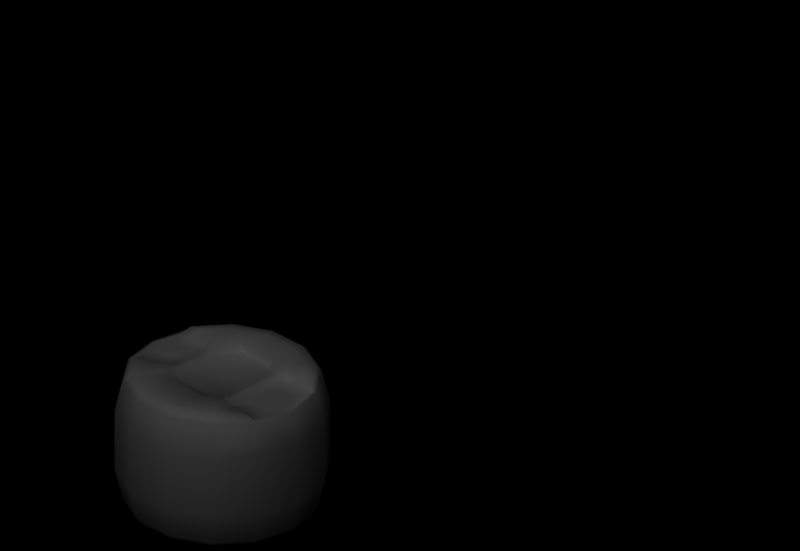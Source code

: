 # Source: plastic_big.blend  (saved by Blender 2.62.0; exported with 4.5.12 LTS)
import bpy
from mathutils import Matrix  # noqa: F401  (used for matrix-valued properties, if any)

bpy.ops.wm.read_factory_settings(use_empty=True)
scene = bpy.context.scene
scene.name = 'Scene'

# ---- collections
col_collection_1 = bpy.data.collections.new('Collection 1'); scene.collection.children.link(col_collection_1)
col_collection_2 = bpy.data.collections.new('Collection 2'); scene.collection.children.link(col_collection_2)
col_collection_2.hide_render = True
col_collection_2.hide_viewport = True

# ---- materials (node trees are filled in below, after node groups)
mat_plastic_barrel = bpy.data.materials.new('plastic_barrel')
mat_plastic_barrel.alpha_threshold = 0.0
mat_plastic_barrel.use_transparent_shadow = False
mat_plastic_barrel.roughness = 0.5
mat_plastic_barrel.line_color = (0.0, 0.0, 0.0, 1.0)
mat_material = bpy.data.materials.new('Material')
mat_material.alpha_threshold = 0.0
mat_material.use_transparent_shadow = False
mat_material.roughness = 0.5
mat_material.line_color = (0.0, 0.0, 0.0, 1.0)

# ---- material node trees

# ---- world
world_world = bpy.data.worlds.new('World'); scene.world = world_world
world_world.color = (0.0, 0.0, 0.0)
world_world.use_sun_shadow = False
world_world.sun_shadow_jitter_overblur = 0.0
world_world.cycles.sampling_method = 'MANUAL'
world_world.cycles.sample_map_resolution = 256

# ---- cameras
cam_camera_001 = bpy.data.cameras.new('Camera.001')
cam_camera_001.type = 'ORTHO'
cam_camera_001.passepartout_alpha = 0.2
cam_camera_001.clip_end = 100.0
cam_camera_001.lens = 35.0
cam_camera_001.sensor_width = 32.0
cam_camera_001.sensor_height = 18.0
cam_camera_001.ortho_scale = 4.245
cam_camera_001.show_passepartout = False
cam_camera_001.show_safe_areas = True
cam_camera_001.dof.focus_distance = 0.0
cam_camera_001.dof.aperture_fstop = 128.0

# ---- lights
light_lamp_001 = bpy.data.lights.new('Lamp.001', 'SUN')
light_lamp_001.transmission_factor = 0.0
light_lamp_001.angle = 1.571
light_lamp_001.energy = 1.0
light_lamp_001.shadow_buffer_clip_start = 0.5
light_lamp_001.shadow_soft_size = 1.0
light_lamp_001.shadow_cascade_max_distance = 1000.0
light_lamp_001.cycles.use_multiple_importance_sampling = False

# ---- meshes
me_plastic_big = bpy.data.meshes.new('plastic_big')
me_plastic_big.from_pydata([(-0.576, -2.045e-07, 0.5744), (-0.576, -7.952e-08, 0.2234), (-0.519, -0.2499, 0.2234), (-0.519, -0.2499, 0.5744), (-0.3591, -0.4503, 0.2234), (-0.3591, -0.4503, 0.5744), (-0.1282, -0.5616, 0.2234), (-0.1282, -0.5616, 0.5744), (0.1282, -0.5616, 0.2234), (0.1282, -0.5616, 0.5744), (0.3591, -0.4503, 0.2234), (0.3591, -0.4503, 0.5744), (0.519, -0.2499, 0.2234), (0.519, -0.2499, 0.5744), (0.576, -7.952e-08, 0.2234), (0.576, -2.045e-07, 0.5744), (-0.5309, -2.684e-07, 0.754), (-0.4763, -0.2294, 0.7633), (-0.4763, -0.2294, 0.03447), (-0.5286, -1.227e-08, 0.03447), (-0.3296, -0.4133, 0.7633), (-0.3296, -0.4133, 0.03447), (-0.1176, -0.5154, 0.7633), (-0.1176, -0.5154, 0.03447), (0.1176, -0.5154, 0.7633), (0.1176, -0.5154, 0.03447), (0.3296, -0.4133, 0.7633), (0.3296, -0.4133, 0.03447), (0.4759, -0.2305, 0.7581), (0.4763, -0.2294, 0.03447), (0.5252, -2.699e-07, 0.7582), (0.5286, -1.227e-08, 0.03447), (-0.5027, -3.068e-09, 0.008618), (-0.4529, -0.2181, 0.008618), (-0.3134, -0.393, 0.008618), (-0.3134, -0.393, 0.7892), (-0.4527, -0.2181, 0.7892), (-0.1119, -0.4901, 0.008618), (-0.1119, -0.4901, 0.7892), (0.1119, -0.4901, 0.008618), (0.1119, -0.4901, 0.7892), (0.3134, -0.393, 0.008618), (0.3134, -0.393, 0.7892), (0.4529, -0.2181, 0.008618), (0.5027, -3.068e-09, 0.008618), (-0.4422, 0.0, 0.0), (-0.3984, -0.1919, -1.431e-08), (-0.2757, -0.3458, -2.578e-08), (-0.3987, -0.195, 0.7975), (-0.2757, -0.3458, 0.7978), (-0.09841, -0.4311, -3.215e-08), (-0.09841, -0.4312, 0.7978), (0.09841, -0.4311, -3.215e-08), (0.09841, -0.4312, 0.7978), (0.2757, -0.3458, -2.578e-08), (0.2757, -0.3458, 0.7978), (0.3984, -0.1919, -1.431e-08), (0.4422, 0.0, 0.0), (0.4116, -0.1013, 0.7634), (0.346, -0.1013, 0.7634), (0.3603, -0.2169, 0.7633), (0.4361, -0.216, 0.7633), (0.1668, -0.1812, 0.7631), (-0.1668, -0.1812, 0.7631), (-0.09431, -0.2496, 0.7631), (0.09431, -0.2496, 0.7631), (0.1244, -0.2648, 0.7978), (0.2545, -0.2394, 0.7978), (-0.1244, -0.2648, 0.7978), (-0.1964, -0.1919, 0.7978), (0.1981, -0.1919, 0.7978), (0.1981, -0.1643, 0.7811), (0.1668, 0.1812, 0.7631), (-0.1668, 0.1812, 0.7631), (-0.1668, -2.717e-07, 0.7631), (0.1668, -2.717e-07, 0.7631), (-0.1964, -0.04095, 0.7804), (-0.1964, 0.04095, 0.7804), (0.2259, -0.2025, 0.7978), (0.2259, -0.1643, 0.7811), (0.4365, -0.2387, 0.7892), (0.3603, -0.2397, 0.7978), (0.5076, -2.718e-07, 0.7634), (0.4562, -0.2183, 0.7633), (0.2657, -0.2167, 0.7634), (0.2487, -0.1948, 0.7634), (0.2929, -0.06276, 0.7634), (0.3788, -2.816e-07, 0.7643), (0.2727, -2.718e-07, 0.7635), (0.4646, -0.06276, 0.7634), (0.4849, -2.718e-07, 0.7634), (0.2487, -2.718e-07, 0.7635), (-0.2331, -0.1366, 0.7952), (-0.1964, -0.1159, 0.7811), (-0.2252, -0.1005, 0.7811), (-0.4712, -0.1252, 0.7631), (-0.5025, -2.716e-07, 0.7631), (-0.2844, -0.2, 0.7978), (-0.3061, -0.1616, 0.7633), (-0.4072, -0.1506, 0.7632), (-0.2607, -0.1162, 0.7634), (-0.4175, -0.03452, 0.7632), (-0.3697, -0.000773, 0.7678), (-0.4286, -2.717e-07, 0.7632), (-0.3884, -0.05566, 0.7632), (-0.3525, -0.05566, 0.7633), (-0.3234, -0.03452, 0.7633), (-0.3123, -2.717e-07, 0.7633), (-0.2607, -2.717e-07, 0.7634), (-0.2247, -0.04095, 0.7804), (0.1981, -0.04095, 0.7804), (0.2259, -0.04095, 0.7804), (0.1981, 0.04095, 0.7804), (-0.2247, 0.04095, 0.7804), (-0.519, 0.2499, 0.2234), (-0.519, 0.2499, 0.5744), (-0.3591, 0.4503, 0.2234), (-0.3591, 0.4503, 0.5744), (-0.1282, 0.5616, 0.2234), (-0.1282, 0.5616, 0.5744), (0.1282, 0.5616, 0.2234), (0.1282, 0.5616, 0.5744), (0.3591, 0.4503, 0.2234), (0.3591, 0.4503, 0.5744), (0.519, 0.2499, 0.2234), (0.519, 0.2499, 0.5744), (-0.3984, 0.1919, 1.431e-08), (0.3984, 0.1919, 1.431e-08), (-0.4763, 0.2294, 0.7633), (-0.4763, 0.2294, 0.03447), (-0.3296, 0.4133, 0.7633), (-0.3296, 0.4133, 0.03447), (-0.1176, 0.5154, 0.7633), (-0.1176, 0.5154, 0.03447), (0.1176, 0.5154, 0.7633), (0.1176, 0.5154, 0.03447), (0.3296, 0.4133, 0.7633), (0.3296, 0.4133, 0.03447), (0.4759, 0.2305, 0.7581), (0.4763, 0.2294, 0.03447), (-0.4529, 0.2181, 0.008618), (-0.3134, 0.393, 0.008618), (-0.3134, 0.393, 0.7892), (-0.4527, 0.2181, 0.7892), (-0.1119, 0.4901, 0.008618), (-0.1119, 0.4901, 0.7892), (0.1119, 0.4901, 0.008618), (0.1119, 0.4901, 0.7892), (0.3134, 0.393, 0.008618), (0.3134, 0.393, 0.7892), (0.4529, 0.2181, 0.008618), (-0.2757, 0.3458, 2.578e-08), (-0.3987, 0.195, 0.7975), (-0.2757, 0.3458, 0.7978), (-0.09841, 0.4311, 3.215e-08), (-0.09841, 0.4311, 0.7978), (0.09841, 0.4311, 3.215e-08), (0.09841, 0.4311, 0.7978), (0.2757, 0.3458, 2.578e-08), (0.2757, 0.3458, 0.7978), (0.4116, 0.1013, 0.7634), (0.4361, 0.216, 0.7633), (0.3603, 0.2169, 0.7633), (0.346, 0.1013, 0.7634), (-0.09431, 0.2496, 0.7631), (0.09431, 0.2496, 0.7631), (0.1244, 0.2648, 0.7978), (0.2545, 0.2394, 0.7978), (-0.1964, 0.1919, 0.7978), (-0.1244, 0.2648, 0.7978), (0.1981, 0.1919, 0.7978), (0.1981, 0.1643, 0.7811), (0.2259, 0.1643, 0.7811), (0.2259, 0.2025, 0.7978), (0.4365, 0.2387, 0.7892), (0.3603, 0.2397, 0.7978), (0.4562, 0.2183, 0.7633), (0.2487, 0.1948, 0.7634), (0.2657, 0.2167, 0.7634), (0.2929, 0.06276, 0.7634), (0.4646, 0.06276, 0.7634), (-0.2331, 0.1366, 0.7952), (-0.2252, 0.1005, 0.7811), (-0.1964, 0.1159, 0.7811), (-0.4712, 0.1252, 0.7631), (-0.4072, 0.1506, 0.7632), (-0.3061, 0.1616, 0.7633), (-0.2844, 0.2, 0.7978), (-0.2607, 0.1162, 0.7634), (-0.4175, 0.03452, 0.7632), (-0.3884, 0.05566, 0.7632), (-0.3525, 0.05566, 0.7633), (-0.3234, 0.03452, 0.7633), (0.2259, 0.04095, 0.7804)], [], [(0, 1, 2, 3), (3, 2, 4, 5), (5, 4, 6, 7), (7, 6, 8, 9), (9, 8, 10, 11), (11, 10, 12, 13), (13, 12, 14, 15), (16, 0, 3, 17), (18, 2, 1, 19), (17, 3, 5, 20), (21, 4, 2, 18), (20, 5, 7, 22), (23, 6, 4, 21), (22, 7, 9, 24), (25, 8, 6, 23), (24, 9, 11, 26), (27, 10, 8, 25), (28, 26, 11, 13), (29, 12, 10, 27), (28, 13, 15, 30), (31, 14, 12, 29), (18, 19, 32, 33), (21, 18, 33, 34), (17, 20, 35, 36), (23, 21, 34, 37), (20, 22, 38, 35), (25, 23, 37, 39), (22, 24, 40, 38), (27, 25, 39, 41), (24, 26, 42, 40), (29, 27, 41, 43), (31, 29, 43, 44), (33, 32, 45, 46), (34, 33, 46, 47), (48, 36, 35, 49), (37, 34, 47, 50), (35, 38, 51, 49), (39, 37, 50, 52), (38, 40, 53, 51), (41, 39, 52, 54), (40, 42, 55, 53), (43, 41, 54, 56), (44, 43, 56, 57), (58, 59, 60, 61), (47, 46, 56, 54), (50, 47, 54, 52), (62, 63, 64, 65), (66, 53, 55, 67), (49, 51, 68, 69), (68, 64, 63, 69), (66, 65, 64, 68), (66, 70, 62, 65), (70, 71, 62), (72, 73, 74, 75), (76, 74, 77), (70, 78, 79, 71), (66, 68, 51, 53), (26, 28, 80, 42), (42, 80, 81, 55), (55, 81, 67), (70, 66, 67, 78), (30, 82, 83, 28), (78, 67, 84, 85), (81, 60, 84, 67), (80, 61, 60, 81), (80, 83, 61), (86, 87, 88), (59, 87, 86), (58, 87, 59), (89, 87, 58), (90, 87, 89), (86, 88, 91, 85), (89, 83, 82, 90), (59, 84, 60), (59, 86, 85, 84), (58, 61, 83, 89), (80, 28, 83), (92, 69, 93, 94), (16, 17, 95, 96), (48, 97, 98, 99), (92, 100, 98, 97), (92, 94, 100), (69, 92, 97), (48, 99, 36), (36, 95, 17), (101, 102, 103), (104, 102, 101), (105, 102, 104), (106, 102, 105), (107, 102, 106), (104, 101, 95, 99), (105, 104, 99, 98), (105, 98, 100, 106), (106, 100, 108, 107), (96, 95, 101, 103), (97, 48, 49), (69, 97, 49), (93, 69, 63), (76, 109, 94, 93), (109, 108, 100, 94), (110, 75, 62, 71), (110, 71, 79, 111), (79, 78, 85), (93, 63, 74, 76), (111, 79, 85, 91), (0, 115, 114, 1), (116, 114, 115, 117), (118, 116, 117, 119), (120, 118, 119, 121), (122, 120, 121, 123), (124, 122, 123, 125), (14, 124, 125, 15), (45, 126, 127, 57), (115, 0, 16, 128), (1, 114, 129, 19), (117, 115, 128, 130), (114, 116, 131, 129), (119, 117, 130, 132), (116, 118, 133, 131), (121, 119, 132, 134), (118, 120, 135, 133), (123, 121, 134, 136), (120, 122, 137, 135), (138, 125, 123, 136), (122, 124, 139, 137), (15, 125, 138, 30), (124, 14, 31, 139), (32, 19, 129, 140), (140, 129, 131, 141), (142, 130, 128, 143), (141, 131, 133, 144), (145, 132, 130, 142), (144, 133, 135, 146), (147, 134, 132, 145), (146, 135, 137, 148), (149, 136, 134, 147), (148, 137, 139, 150), (150, 139, 31, 44), (45, 32, 140, 126), (126, 140, 141, 151), (152, 153, 142, 143), (151, 141, 144, 154), (155, 145, 142, 153), (154, 144, 146, 156), (157, 147, 145, 155), (156, 146, 148, 158), (159, 149, 147, 157), (158, 148, 150, 127), (127, 150, 44, 57), (160, 161, 162, 163), (127, 126, 151, 158), (158, 151, 154, 156), (164, 73, 72, 165), (166, 167, 159, 157), (153, 168, 169, 155), (73, 164, 169, 168), (164, 165, 166, 169), (166, 165, 72, 170), (170, 72, 171), (170, 171, 172, 173), (155, 169, 166, 157), (174, 138, 136, 149), (175, 174, 149, 159), (159, 167, 175), (167, 166, 170, 173), (176, 82, 30, 138), (173, 177, 178, 167), (178, 162, 175, 167), (162, 161, 174, 175), (174, 161, 176), (87, 179, 88), (87, 163, 179), (87, 160, 163), (87, 180, 160), (87, 90, 180), (179, 177, 91, 88), (180, 90, 82, 176), (163, 162, 178), (163, 178, 177, 179), (160, 180, 176, 161), (174, 176, 138), (181, 182, 183, 168), (184, 128, 16, 96), (152, 185, 186, 187), (186, 188, 181, 187), (181, 188, 182), (168, 187, 181), (152, 143, 185), (143, 128, 184), (102, 189, 103), (102, 190, 189), (102, 191, 190), (102, 192, 191), (102, 107, 192), (190, 185, 184, 189), (191, 186, 185, 190), (188, 186, 191, 192), (192, 107, 108, 188), (96, 103, 189, 184), (187, 153, 152), (168, 153, 187), (183, 73, 168), (77, 183, 182, 113), (113, 182, 188, 108), (112, 171, 72, 75), (172, 171, 112, 193), (172, 177, 173), (183, 77, 74, 73), (193, 91, 177, 172), (112, 75, 110), (99, 95, 36), (143, 184, 185), (56, 46, 45, 57), (62, 75, 74, 63), (113, 108, 109), (111, 91, 193), (110, 111, 112), (111, 193, 112), (76, 113, 109), (76, 77, 113)])
me_plastic_big.polygons.foreach_set('use_smooth', [True] * 220)
_uv = me_plastic_big.uv_layers.new(name='UVMap')
_uv.uv.foreach_set('vector', [0.5, 0.3387, 0.5, 0.1201, 0.4289, 0.1201, 0.4289, 0.3387, 0.4289, 0.3387, 0.4289, 0.1201, 0.3579, 0.1201, 0.3578, 0.3387, 0.3578, 0.3387, 0.3579, 0.1201, 0.2868, 0.1201, 0.2868, 0.3387, 0.2868, 0.3387, 0.2868, 0.1201, 0.2157, 0.1201, 0.2157, 0.3386, 0.2157, 0.3386, 0.2157, 0.1201, 0.1446, 0.1201, 0.1446, 0.3386, 0.1446, 0.3386, 0.1446, 0.1201, 0.0728, 0.1204, 0.0728, 0.3384, 0.0728, 0.3384, 0.0728, 0.1204, 0.0, 0.1191, 0.0, 0.3396, 0.5, 0.4512, 0.5, 0.3387, 0.4289, 0.3387, 0.4289, 0.4571, 0.4289, 0.0017, 0.4289, 0.1201, 0.5, 0.1201, 0.5, 0.0017, 0.4289, 0.4571, 0.4289, 0.3387, 0.3578, 0.3387, 0.3578, 0.4571, 0.3579, 0.0017, 0.3579, 0.1201, 0.4289, 0.1201, 0.4289, 0.0017, 0.3578, 0.4571, 0.3578, 0.3387, 0.2868, 0.3387, 0.2868, 0.457, 0.2868, 0.0017, 0.2868, 0.1201, 0.3579, 0.1201, 0.3579, 0.0017, 0.2868, 0.457, 0.2868, 0.3387, 0.2157, 0.3386, 0.2157, 0.457, 0.2157, 0.0017, 0.2157, 0.1201, 0.2868, 0.1201, 0.2868, 0.0017, 0.2157, 0.457, 0.2157, 0.3386, 0.1446, 0.3386, 0.1448, 0.4569, 0.1448, 0.0018, 0.1446, 0.1201, 0.2157, 0.1201, 0.2157, 0.0017, 0.0755, 0.4532, 0.1448, 0.4569, 0.1446, 0.3386, 0.0728, 0.3384, 0.0752, 0.0023, 0.0728, 0.1204, 0.1446, 0.1201, 0.1448, 0.0018, 0.0755, 0.4532, 0.0728, 0.3384, 0.0, 0.3396, 0.0078, 0.4557, 0.0077, 0.0, 0.0, 0.1191, 0.0728, 0.1204, 0.0752, 0.0023, 0.7611, 0.5648, 0.7766, 0.6339, 0.7594, 0.6339, 0.7457, 0.5724, 0.716, 0.5101, 0.7611, 0.5648, 0.7457, 0.5724, 0.7054, 0.5238, 0.1598, 0.8044, 0.1076, 0.7598, 0.122, 0.7498, 0.1667, 0.7928, 0.6518, 0.4803, 0.716, 0.5101, 0.7054, 0.5238, 0.6481, 0.4972, 0.1076, 0.7598, 0.0806, 0.6961, 0.0979, 0.6926, 0.122, 0.7498, 0.5811, 0.4803, 0.6518, 0.4803, 0.6481, 0.4972, 0.5848, 0.4972, 0.0806, 0.6961, 0.0805, 0.627, 0.0978, 0.6304, 0.0979, 0.6926, 0.5169, 0.5101, 0.5811, 0.4803, 0.5848, 0.4972, 0.5274, 0.5238, 0.0805, 0.627, 0.1068, 0.5627, 0.121, 0.5729, 0.0978, 0.6304, 0.4718, 0.5648, 0.5169, 0.5101, 0.5274, 0.5238, 0.4871, 0.5724, 0.4562, 0.6339, 0.4718, 0.5648, 0.4871, 0.5724, 0.4735, 0.6339, 0.7457, 0.5724, 0.7594, 0.6339, 0.7421, 0.6339, 0.7299, 0.5802, 0.7054, 0.5238, 0.7457, 0.5724, 0.7299, 0.5802, 0.6948, 0.5377, 0.1733, 0.7804, 0.1667, 0.7928, 0.122, 0.7498, 0.1373, 0.7402, 0.6481, 0.4972, 0.7054, 0.5238, 0.6948, 0.5377, 0.6443, 0.5142, 0.122, 0.7498, 0.0979, 0.6926, 0.1157, 0.6892, 0.1373, 0.7402, 0.5848, 0.4972, 0.6481, 0.4972, 0.6443, 0.5142, 0.5886, 0.5142, 0.0979, 0.6926, 0.0978, 0.6304, 0.1156, 0.6338, 0.1157, 0.6892, 0.5274, 0.5238, 0.5848, 0.4972, 0.5886, 0.5142, 0.5381, 0.5377, 0.0978, 0.6304, 0.121, 0.5729, 0.136, 0.5827, 0.1156, 0.6338, 0.4871, 0.5724, 0.5274, 0.5238, 0.5381, 0.5377, 0.5029, 0.5802, 0.4735, 0.6339, 0.4871, 0.5724, 0.5029, 0.5802, 0.4908, 0.6339, 0.2051, 0.5219, 0.2132, 0.5424, 0.1804, 0.5471, 0.1723, 0.5262, 0.6948, 0.5377, 0.7299, 0.5802, 0.5029, 0.5802, 0.5381, 0.5377, 0.6443, 0.5142, 0.6948, 0.5377, 0.5381, 0.5377, 0.5886, 0.5142, 0.1969, 0.6143, 0.197, 0.708, 0.1813, 0.6868, 0.1813, 0.6355, 0.1629, 0.6239, 0.1156, 0.6338, 0.136, 0.5827, 0.1675, 0.5845, 0.1373, 0.7402, 0.1157, 0.6892, 0.1628, 0.6984, 0.1836, 0.7237, 0.1628, 0.6984, 0.1813, 0.6868, 0.197, 0.708, 0.1836, 0.7237, 0.1629, 0.6239, 0.1813, 0.6355, 0.1813, 0.6868, 0.1628, 0.6984, 0.1629, 0.6239, 0.1822, 0.5985, 0.1969, 0.6143, 0.1813, 0.6355, 0.1822, 0.5985, 0.197, 0.5993, 0.1969, 0.6143, 0.2969, 0.6143, 0.2968, 0.708, 0.2469, 0.7127, 0.2469, 0.6118, 0.2336, 0.7271, 0.2469, 0.7127, 0.2602, 0.7271, 0.1822, 0.5985, 0.1794, 0.5928, 0.1964, 0.5899, 0.197, 0.5993, 0.1629, 0.6239, 0.1628, 0.6984, 0.1157, 0.6892, 0.1156, 0.6338, 0.1068, 0.5627, 0.1586, 0.5142, 0.1588, 0.5346, 0.121, 0.5729, 0.121, 0.5729, 0.1588, 0.5346, 0.1608, 0.5548, 0.136, 0.5827, 0.136, 0.5827, 0.1608, 0.5548, 0.1675, 0.5845, 0.1822, 0.5985, 0.1629, 0.6239, 0.1675, 0.5845, 0.1794, 0.5928, 0.2165, 0.4783, 0.2192, 0.4838, 0.1671, 0.5203, 0.1586, 0.5142, 0.1794, 0.5928, 0.1675, 0.5845, 0.1865, 0.572, 0.191, 0.5751, 0.1608, 0.5548, 0.1804, 0.5471, 0.1865, 0.572, 0.1675, 0.5845, 0.1588, 0.5346, 0.1723, 0.5262, 0.1804, 0.5471, 0.1608, 0.5548, 0.1588, 0.5346, 0.1671, 0.5203, 0.1723, 0.5262, 0.9481, 0.7443, 0.9082, 0.696, 0.9481, 0.696, 0.9482, 0.7899, 0.9082, 0.7443, 0.9481, 0.7443, 0.9482, 0.8342, 0.9082, 0.7899, 0.9482, 0.7899, 0.9482, 0.8799, 0.9082, 0.8342, 0.9482, 0.8342, 0.9481, 0.9282, 0.9082, 0.8799, 0.9482, 0.8799, 0.2276, 0.5596, 0.2458, 0.5673, 0.2454, 0.5752, 0.191, 0.5751, 0.2084, 0.5024, 0.1671, 0.5203, 0.2192, 0.4838, 0.222, 0.4898, 0.2132, 0.5424, 0.1865, 0.572, 0.1804, 0.5471, 0.2132, 0.5424, 0.2276, 0.5596, 0.191, 0.5751, 0.1865, 0.572, 0.2051, 0.5219, 0.1723, 0.5262, 0.1671, 0.5203, 0.2084, 0.5024, 0.1588, 0.5346, 0.1586, 0.5142, 0.1671, 0.5203, 0.1986, 0.7359, 0.1836, 0.7237, 0.2102, 0.7262, 0.2135, 0.7364, 0.2078, 0.8505, 0.1598, 0.8044, 0.189, 0.8139, 0.2139, 0.8412, 0.1733, 0.7804, 0.1789, 0.7492, 0.1991, 0.7644, 0.1935, 0.7929, 0.1986, 0.7359, 0.2118, 0.753, 0.1991, 0.7644, 0.1789, 0.7492, 0.1986, 0.7359, 0.2135, 0.7364, 0.2118, 0.753, 0.1836, 0.7237, 0.1986, 0.7359, 0.1789, 0.7492, 0.1733, 0.7804, 0.1935, 0.7929, 0.1667, 0.7928, 0.1667, 0.7928, 0.189, 0.8139, 0.1598, 0.8044, 0.1731, 0.9487, 0.1537, 0.9005, 0.1922, 0.9005, 0.1291, 0.9745, 0.1438, 0.9223, 0.1731, 0.9487, 0.0785, 0.9744, 0.1186, 0.9351, 0.1291, 0.9745, 0.0345, 0.9486, 0.0888, 0.9351, 0.0785, 0.9744, 0.0154, 0.9005, 0.0636, 0.9223, 0.0345, 0.9486, 0.2199, 0.7985, 0.2197, 0.8127, 0.189, 0.8139, 0.1935, 0.7929, 0.225, 0.7841, 0.2199, 0.7985, 0.1935, 0.7929, 0.1991, 0.7644, 0.225, 0.7841, 0.1991, 0.7644, 0.2118, 0.753, 0.2337, 0.7729, 0.2337, 0.7729, 0.2118, 0.753, 0.244, 0.7523, 0.2442, 0.7682, 0.2139, 0.8412, 0.189, 0.8139, 0.2197, 0.8127, 0.2257, 0.822, 0.1789, 0.7492, 0.1733, 0.7804, 0.1373, 0.7402, 0.1836, 0.7237, 0.1789, 0.7492, 0.1373, 0.7402, 0.2102, 0.7262, 0.1836, 0.7237, 0.197, 0.708, 0.2336, 0.7271, 0.2316, 0.7365, 0.2135, 0.7364, 0.2102, 0.7262, 0.2316, 0.7365, 0.244, 0.7523, 0.2118, 0.753, 0.2135, 0.7364, 0.234, 0.5975, 0.2469, 0.6118, 0.1969, 0.6143, 0.197, 0.5993, 0.234, 0.5975, 0.197, 0.5993, 0.1964, 0.5899, 0.2328, 0.5889, 0.1964, 0.5899, 0.1794, 0.5928, 0.191, 0.5751, 0.2102, 0.7262, 0.197, 0.708, 0.2469, 0.7127, 0.2336, 0.7271, 0.2328, 0.5889, 0.1964, 0.5899, 0.191, 0.5751, 0.2454, 0.5752, 0.5, 0.3387, 0.5711, 0.3387, 0.5711, 0.1201, 0.5, 0.1201, 0.6421, 0.1201, 0.5711, 0.1201, 0.5711, 0.3387, 0.6422, 0.3387, 0.7132, 0.1201, 0.6421, 0.1201, 0.6422, 0.3387, 0.7132, 0.3387, 0.7843, 0.1201, 0.7132, 0.1201, 0.7132, 0.3387, 0.7843, 0.3386, 0.8554, 0.1201, 0.7843, 0.1201, 0.7843, 0.3386, 0.8554, 0.3386, 0.9272, 0.1204, 0.8554, 0.1201, 0.8554, 0.3386, 0.9272, 0.3384, 1.0, 0.1191, 0.9272, 0.1204, 0.9272, 0.3384, 1.0, 0.3396, 0.7421, 0.6339, 0.7299, 0.6876, 0.5029, 0.6876, 0.4908, 0.6339, 0.5711, 0.3387, 0.5, 0.3387, 0.5, 0.4512, 0.5711, 0.4571, 0.5, 0.1201, 0.5711, 0.1201, 0.5711, 0.0017, 0.5, 0.0017, 0.6422, 0.3387, 0.5711, 0.3387, 0.5711, 0.4571, 0.6422, 0.4571, 0.5711, 0.1201, 0.6421, 0.1201, 0.6421, 0.0017, 0.5711, 0.0017, 0.7132, 0.3387, 0.6422, 0.3387, 0.6422, 0.4571, 0.7132, 0.457, 0.6421, 0.1201, 0.7132, 0.1201, 0.7132, 0.0017, 0.6421, 0.0017, 0.7843, 0.3386, 0.7132, 0.3387, 0.7132, 0.457, 0.7843, 0.457, 0.7132, 0.1201, 0.7843, 0.1201, 0.7843, 0.0017, 0.7132, 0.0017, 0.8554, 0.3386, 0.7843, 0.3386, 0.7843, 0.457, 0.8552, 0.4569, 0.7843, 0.1201, 0.8554, 0.1201, 0.8552, 0.0018, 0.7843, 0.0017, 0.9245, 0.4532, 0.9272, 0.3384, 0.8554, 0.3386, 0.8552, 0.4569, 0.8554, 0.1201, 0.9272, 0.1204, 0.9248, 0.0023, 0.8552, 0.0018, 1.0, 0.3396, 0.9272, 0.3384, 0.9245, 0.4532, 0.9922, 0.4557, 0.9272, 0.1204, 1.0, 0.1191, 0.9923, 0.0, 0.9248, 0.0023, 0.7594, 0.6339, 0.7766, 0.6339, 0.7611, 0.703, 0.7457, 0.6954, 0.7457, 0.6954, 0.7611, 0.703, 0.716, 0.7577, 0.7054, 0.7441, 0.3719, 0.7498, 0.3862, 0.7598, 0.334, 0.8044, 0.3271, 0.7928, 0.7054, 0.7441, 0.716, 0.7577, 0.6518, 0.7875, 0.6481, 0.7707, 0.396, 0.6926, 0.4132, 0.6961, 0.3862, 0.7598, 0.3719, 0.7498, 0.6481, 0.7707, 0.6518, 0.7875, 0.5811, 0.7875, 0.5848, 0.7707, 0.3961, 0.6304, 0.4133, 0.627, 0.4132, 0.6961, 0.396, 0.6926, 0.5848, 0.7707, 0.5811, 0.7875, 0.5169, 0.7577, 0.5274, 0.7441, 0.3728, 0.5729, 0.387, 0.5627, 0.4133, 0.627, 0.3961, 0.6304, 0.5274, 0.7441, 0.5169, 0.7577, 0.4718, 0.703, 0.4871, 0.6954, 0.4871, 0.6954, 0.4718, 0.703, 0.4562, 0.6339, 0.4735, 0.6339, 0.7421, 0.6339, 0.7594, 0.6339, 0.7457, 0.6954, 0.7299, 0.6876, 0.7299, 0.6876, 0.7457, 0.6954, 0.7054, 0.7441, 0.6948, 0.7302, 0.3206, 0.7804, 0.3565, 0.7402, 0.3719, 0.7498, 0.3271, 0.7928, 0.6948, 0.7302, 0.7054, 0.7441, 0.6481, 0.7707, 0.6443, 0.7536, 0.3781, 0.6892, 0.396, 0.6926, 0.3719, 0.7498, 0.3565, 0.7402, 0.6443, 0.7536, 0.6481, 0.7707, 0.5848, 0.7707, 0.5886, 0.7536, 0.3782, 0.6338, 0.3961, 0.6304, 0.396, 0.6926, 0.3781, 0.6892, 0.5886, 0.7536, 0.5848, 0.7707, 0.5274, 0.7441, 0.5381, 0.7302, 0.3578, 0.5827, 0.3728, 0.5729, 0.3961, 0.6304, 0.3782, 0.6338, 0.5381, 0.7302, 0.5274, 0.7441, 0.4871, 0.6954, 0.5029, 0.6876, 0.5029, 0.6876, 0.4871, 0.6954, 0.4735, 0.6339, 0.4908, 0.6339, 0.2887, 0.5219, 0.3216, 0.5262, 0.3134, 0.5471, 0.2806, 0.5424, 0.5029, 0.6876, 0.7299, 0.6876, 0.6948, 0.7302, 0.5381, 0.7302, 0.5381, 0.7302, 0.6948, 0.7302, 0.6443, 0.7536, 0.5886, 0.7536, 0.3125, 0.6868, 0.2968, 0.708, 0.2969, 0.6143, 0.3125, 0.6355, 0.331, 0.6239, 0.3264, 0.5845, 0.3578, 0.5827, 0.3782, 0.6338, 0.3565, 0.7402, 0.3102, 0.7237, 0.331, 0.6984, 0.3781, 0.6892, 0.2968, 0.708, 0.3125, 0.6868, 0.331, 0.6984, 0.3102, 0.7237, 0.3125, 0.6868, 0.3125, 0.6355, 0.331, 0.6239, 0.331, 0.6984, 0.331, 0.6239, 0.3125, 0.6355, 0.2969, 0.6143, 0.3116, 0.5985, 0.3116, 0.5985, 0.2969, 0.6143, 0.2968, 0.5993, 0.3116, 0.5985, 0.2968, 0.5993, 0.2974, 0.5899, 0.3144, 0.5928, 0.3781, 0.6892, 0.331, 0.6984, 0.331, 0.6239, 0.3782, 0.6338, 0.335, 0.5346, 0.3352, 0.5142, 0.387, 0.5627, 0.3728, 0.5729, 0.333, 0.5548, 0.335, 0.5346, 0.3728, 0.5729, 0.3578, 0.5827, 0.3578, 0.5827, 0.3264, 0.5845, 0.333, 0.5548, 0.3264, 0.5845, 0.331, 0.6239, 0.3116, 0.5985, 0.3144, 0.5928, 0.3267, 0.5203, 0.2746, 0.4838, 0.2773, 0.4783, 0.3352, 0.5142, 0.3144, 0.5928, 0.3028, 0.5751, 0.3074, 0.572, 0.3264, 0.5845, 0.3074, 0.572, 0.3134, 0.5471, 0.333, 0.5548, 0.3264, 0.5845, 0.3134, 0.5471, 0.3216, 0.5262, 0.335, 0.5346, 0.333, 0.5548, 0.335, 0.5346, 0.3216, 0.5262, 0.3267, 0.5203, 0.9082, 0.696, 0.9481, 0.6477, 0.9481, 0.696, 0.9082, 0.6477, 0.9482, 0.6021, 0.9481, 0.6477, 0.9082, 0.6021, 0.9482, 0.5578, 0.9482, 0.6021, 0.9082, 0.5578, 0.9482, 0.5121, 0.9482, 0.5578, 0.9082, 0.9765, 0.9481, 0.9282, 0.9482, 0.9765, 0.2663, 0.5596, 0.3028, 0.5751, 0.2485, 0.5752, 0.2481, 0.5673, 0.2854, 0.5024, 0.2718, 0.4898, 0.2746, 0.4838, 0.3267, 0.5203, 0.2806, 0.5424, 0.3134, 0.5471, 0.3074, 0.572, 0.2806, 0.5424, 0.3074, 0.572, 0.3028, 0.5751, 0.2663, 0.5596, 0.2887, 0.5219, 0.2854, 0.5024, 0.3267, 0.5203, 0.3216, 0.5262, 0.335, 0.5346, 0.3267, 0.5203, 0.3352, 0.5142, 0.2953, 0.7359, 0.2804, 0.7364, 0.2836, 0.7262, 0.3102, 0.7237, 0.3049, 0.8139, 0.334, 0.8044, 0.286, 0.8505, 0.2799, 0.8412, 0.3206, 0.7804, 0.3003, 0.7929, 0.2947, 0.7644, 0.3149, 0.7492, 0.2947, 0.7644, 0.2821, 0.753, 0.2953, 0.7359, 0.3149, 0.7492, 0.2953, 0.7359, 0.2821, 0.753, 0.2804, 0.7364, 0.3102, 0.7237, 0.3149, 0.7492, 0.2953, 0.7359, 0.3206, 0.7804, 0.3271, 0.7928, 0.3003, 0.7929, 0.3271, 0.7928, 0.334, 0.8044, 0.3049, 0.8139, 0.1537, 0.9005, 0.1731, 0.8524, 0.1922, 0.9005, 0.1438, 0.8788, 0.1291, 0.8266, 0.1731, 0.8524, 0.1186, 0.866, 0.0785, 0.8267, 0.1291, 0.8266, 0.0888, 0.866, 0.0345, 0.8525, 0.0785, 0.8267, 0.0636, 0.8788, 0.0154, 0.9005, 0.0345, 0.8525, 0.274, 0.7985, 0.3003, 0.7929, 0.3049, 0.8139, 0.2742, 0.8127, 0.2689, 0.7841, 0.2947, 0.7644, 0.3003, 0.7929, 0.274, 0.7985, 0.2821, 0.753, 0.2947, 0.7644, 0.2689, 0.7841, 0.2601, 0.7729, 0.2601, 0.7729, 0.2497, 0.7682, 0.2498, 0.7523, 0.2821, 0.753, 0.2799, 0.8412, 0.2682, 0.822, 0.2742, 0.8127, 0.3049, 0.8139, 0.3149, 0.7492, 0.3565, 0.7402, 0.3206, 0.7804, 0.3102, 0.7237, 0.3565, 0.7402, 0.3149, 0.7492, 0.2836, 0.7262, 0.2968, 0.708, 0.3102, 0.7237, 0.2602, 0.7271, 0.2836, 0.7262, 0.2804, 0.7364, 0.2623, 0.7365, 0.2623, 0.7365, 0.2804, 0.7364, 0.2821, 0.753, 0.2498, 0.7523, 0.2598, 0.5975, 0.2968, 0.5993, 0.2969, 0.6143, 0.2469, 0.6118, 0.2974, 0.5899, 0.2968, 0.5993, 0.2598, 0.5975, 0.261, 0.5889, 0.2974, 0.5899, 0.3028, 0.5751, 0.3144, 0.5928, 0.2836, 0.7262, 0.2602, 0.7271, 0.2469, 0.7127, 0.2968, 0.708, 0.261, 0.5889, 0.2485, 0.5752, 0.3028, 0.5751, 0.2974, 0.5899, 0.2598, 0.5975, 0.2469, 0.6118, 0.234, 0.5975, 0.1935, 0.7929, 0.189, 0.8139, 0.1667, 0.7928, 0.3271, 0.7928, 0.3049, 0.8139, 0.3003, 0.7929, 0.5029, 0.5802, 0.7299, 0.5802, 0.7421, 0.6339, 0.4908, 0.6339, 0.1969, 0.6143, 0.2469, 0.6118, 0.2469, 0.7127, 0.197, 0.708, 0.324, 0.9548, 0.2856, 0.9211, 0.3258, 0.889, 0.6874, 0.889, 0.7219, 0.9212, 0.6892, 0.9548, 0.0, 0.0, 1.0, 0.0, 1.0, 1.0, 0.0, 0.0, 1.0, 1.0, 1.0, 0.0, 0.0, 0.0, 1.0, 1.0, 1.0, 0.0, 0.0, 0.0, 1.0, 0.0, 1.0, 1.0])
me_plastic_big.materials.append(mat_plastic_barrel)
me_plastic_big.use_remesh_preserve_volume = False
me_plastic_big.use_remesh_preserve_attributes = False
me_plastic_big.use_mirror_vertex_groups = False
me_plastic_big.update()
me_cylinder = bpy.data.meshes.new('Cylinder')
me_cylinder.from_pydata([(0.0, 1.05, -0.3902), (0.2048, 1.03, -0.3902), (0.4018, 0.9701, -0.3902), (0.5833, 0.873, -0.3902), (0.7425, 0.7425, -0.3902), (0.873, 0.5833, -0.3902), (0.9701, 0.4018, -0.3902), (1.03, 0.2048, -0.3902), (1.05, 7.927e-08, -0.3902), (1.03, -0.2048, -0.3902), (0.9701, -0.4018, -0.3902), (0.873, -0.5833, -0.3902), (0.7425, -0.7425, -0.3902), (0.5833, -0.873, -0.3902), (0.4018, -0.9701, -0.3902), (0.2048, -1.03, -0.3902), (-3.421e-07, -1.05, -0.3902), (-0.2048, -1.03, -0.3902), (-0.4018, -0.9701, -0.3902), (-0.5833, -0.873, -0.3902), (-0.7425, -0.7425, -0.3902), (-0.873, -0.5833, -0.3902), (-0.9701, -0.4018, -0.3902), (-1.03, -0.2048, -0.3902), (-1.05, 1.014e-06, -0.3902), (-1.03, 0.2048, -0.3902), (-0.9701, 0.4018, -0.3902), (-0.873, 0.5833, -0.3902), (-0.7425, 0.7425, -0.3902), (-0.5833, 0.873, -0.3902), (-0.4018, 0.9701, -0.3902), (-0.2048, 1.03, -0.3902), (1.686e-06, 1.05, 0.3902), (0.2048, 1.03, 0.3902), (0.4018, 0.9701, 0.3902), (0.5834, 0.873, 0.3902), (0.7425, 0.7425, 0.3902), (0.873, 0.5833, 0.3902), (0.9701, 0.4018, 0.3902), (1.03, 0.2048, 0.3902), (1.05, -2.357e-06, 0.3902), (1.03, -0.2048, 0.3902), (0.9701, -0.4018, 0.3902), (0.873, -0.5833, 0.3902), (0.7425, -0.7425, 0.3902), (0.5833, -0.873, 0.3902), (0.4018, -0.9701, 0.3902), (0.2048, -1.03, 0.3902), (9.763e-07, -1.05, 0.3902), (-0.2048, -1.03, 0.3902), (-0.4018, -0.9701, 0.3902), (-0.5833, -0.873, 0.3902), (-0.7425, -0.7425, 0.3902), (-0.873, -0.5834, 0.3902), (-0.9701, -0.4018, 0.3902), (-1.03, -0.2048, 0.3902), (-1.05, -4.31e-06, 0.3902), (-1.03, 0.2048, 0.3902), (-0.9701, 0.4018, 0.3902), (-0.873, 0.5833, 0.3902), (-0.7425, 0.7425, 0.3902), (-0.5834, 0.873, 0.3902), (-0.4018, 0.9701, 0.3902), (-0.2049, 1.03, 0.3902), (0.0, 0.0, -0.3902), (0.0, 0.0, 0.3902)], [], [(64, 0, 1), (65, 33, 32), (64, 1, 2), (65, 34, 33), (64, 2, 3), (65, 35, 34), (64, 3, 4), (65, 36, 35), (64, 4, 5), (65, 37, 36), (64, 5, 6), (65, 38, 37), (64, 6, 7), (65, 39, 38), (64, 7, 8), (65, 40, 39), (64, 8, 9), (65, 41, 40), (64, 9, 10), (65, 42, 41), (64, 10, 11), (65, 43, 42), (64, 11, 12), (65, 44, 43), (64, 12, 13), (65, 45, 44), (64, 13, 14), (65, 46, 45), (64, 14, 15), (65, 47, 46), (64, 15, 16), (65, 48, 47), (64, 16, 17), (65, 49, 48), (64, 17, 18), (65, 50, 49), (64, 18, 19), (65, 51, 50), (64, 19, 20), (65, 52, 51), (64, 20, 21), (65, 53, 52), (64, 21, 22), (65, 54, 53), (64, 22, 23), (65, 55, 54), (64, 23, 24), (65, 56, 55), (64, 24, 25), (65, 57, 56), (64, 25, 26), (65, 58, 57), (64, 26, 27), (65, 59, 58), (64, 27, 28), (65, 60, 59), (64, 28, 29), (65, 61, 60), (64, 29, 30), (65, 62, 61), (64, 30, 31), (65, 63, 62), (31, 0, 64), (65, 32, 63), (0, 32, 33, 1), (1, 33, 34, 2), (2, 34, 35, 3), (3, 35, 36, 4), (4, 36, 37, 5), (5, 37, 38, 6), (6, 38, 39, 7), (7, 39, 40, 8), (8, 40, 41, 9), (9, 41, 42, 10), (10, 42, 43, 11), (11, 43, 44, 12), (12, 44, 45, 13), (13, 45, 46, 14), (14, 46, 47, 15), (15, 47, 48, 16), (16, 48, 49, 17), (17, 49, 50, 18), (18, 50, 51, 19), (19, 51, 52, 20), (20, 52, 53, 21), (21, 53, 54, 22), (22, 54, 55, 23), (23, 55, 56, 24), (24, 56, 57, 25), (25, 57, 58, 26), (26, 58, 59, 27), (27, 59, 60, 28), (28, 60, 61, 29), (29, 61, 62, 30), (30, 62, 63, 31), (32, 0, 31, 63)])
me_cylinder.materials.append(mat_material)
me_cylinder.use_remesh_preserve_volume = False
me_cylinder.use_remesh_preserve_attributes = False
me_cylinder.use_mirror_vertex_groups = False
me_cylinder.update()

# ---- objects
ob_mesh = bpy.data.objects.new('Mesh', me_plastic_big)
ob_camera = bpy.data.objects.new('Camera', cam_camera_001)
ob_lamp = bpy.data.objects.new('Lamp', light_lamp_001)
ob_cylinder = bpy.data.objects.new('Cylinder', me_cylinder)

# ---- transforms, parenting, visibility, modifiers, constraints
ob_mesh.location = (0.0, 0.0, 0.0)
ob_mesh.lineart.crease_threshold = 0.0
ob_camera.location = (5.526, -4.193, 5.344)
ob_camera.rotation_euler = (1.047, 0.0, 0.7854)
ob_camera.lock_rotations_4d = False
ob_camera.empty_display_type = 'ARROWS'
ob_camera.lineart.crease_threshold = 0.0
ob_lamp.location = (2.5, -5.0, 7.5)
ob_lamp.rotation_euler = (0.4847, 0.4381, -0.2138)
ob_lamp.lock_rotations_4d = False
ob_lamp.empty_display_type = 'ARROWS'
ob_lamp.lineart.crease_threshold = 0.0
ob_cylinder.location = (0.0, 0.0, 0.4046)
ob_cylinder.scale = (0.5302, 0.5302, 1.031)
ob_cylinder.lineart.crease_threshold = 0.0

# ---- collection membership
col_collection_1.objects.link(ob_mesh)
col_collection_1.objects.link(ob_camera)
col_collection_1.objects.link(ob_lamp)
col_collection_2.objects.link(ob_cylinder)

# ---- scene / render settings (as saved in the file)
scene.camera = ob_camera
scene.frame_start = 1; scene.frame_end = 250; scene.frame_set(2)
scene.render.engine = 'BLENDER_EEVEE_NEXT'
scene.render.image_settings.color_mode = 'RGB'
scene.render.image_settings.compression = 90
scene.render.resolution_x = 1529
scene.render.resolution_y = 1054
scene.render.pixel_aspect_x = 100.0
scene.render.pixel_aspect_y = 100.0
scene.render.fps = 25
scene.render.dither_intensity = 0.0
scene.render.use_compositing = False
scene.render.use_sequencer = False
scene.render.bake_margin = 2
scene.render.bake_bias = 0.0
scene.render.use_stamp_time = False
scene.render.use_stamp_date = False
scene.render.use_stamp_frame = False
scene.render.use_stamp_camera = False
scene.render.use_stamp_scene = False
scene.render.use_stamp_filename = False
scene.render.use_stamp_render_time = False
scene.render.stamp_font_size = 0
scene.cycles.use_denoising = False
scene.cycles.samples = 10
scene.cycles.sampling_pattern = 'TABULATED_SOBOL'
scene.cycles.light_sampling_threshold = 0.0
scene.cycles.use_adaptive_sampling = False
scene.cycles.use_light_tree = False
scene.cycles.blur_glossy = 0.0
scene.cycles.volume_bounces = 1
scene.cycles.pixel_filter_type = 'GAUSSIAN'
scene.cycles.sample_clamp_indirect = 0.0
scene.view_settings.view_transform = 'Raw'
bpy.context.view_layer.update()
